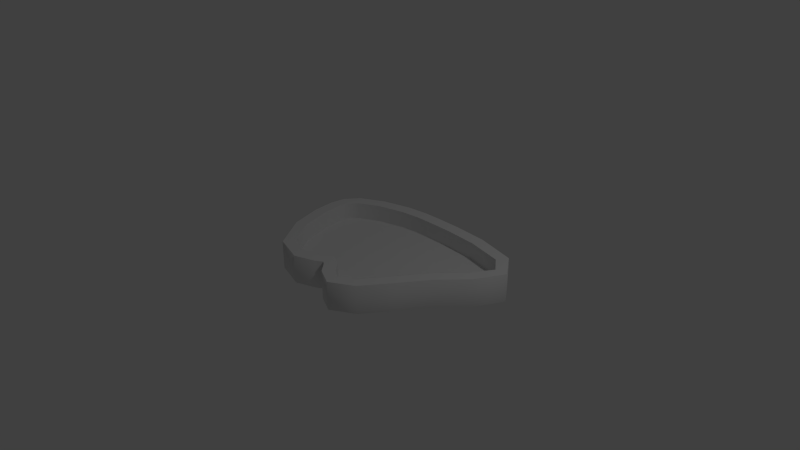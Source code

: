 # Source: koi_pond.blend  (saved by Blender 2.75.0; exported with 4.5.12 LTS)
import bpy
from mathutils import Matrix  # noqa: F401  (used for matrix-valued properties, if any)

bpy.ops.wm.read_factory_settings(use_empty=True)
scene = bpy.context.scene
scene.name = 'Scene'

# ---- collections
col_collection_1 = bpy.data.collections.new('Collection 1'); scene.collection.children.link(col_collection_1)

# ---- world
world_world = bpy.data.worlds.new('World'); scene.world = world_world
world_world.color = (0.05088, 0.05088, 0.05088)
world_world.use_sun_shadow = False
world_world.sun_shadow_jitter_overblur = 0.0
world_world.cycles.sampling_method = 'MANUAL'
world_world.cycles.sample_map_resolution = 256

# ---- cameras
cam_camera = bpy.data.cameras.new('Camera')
cam_camera.clip_end = 100.0
cam_camera.lens = 35.0
cam_camera.sensor_width = 32.0
cam_camera.sensor_height = 18.0
cam_camera.ortho_scale = 7.314
cam_camera.dof.focus_distance = 0.0
cam_camera.dof.aperture_fstop = 128.0

# ---- lights
light_lamp = bpy.data.lights.new('Lamp', 'POINT')
light_lamp.transmission_factor = 0.0
light_lamp.cutoff_distance = 30.0
light_lamp.energy = 100.0
light_lamp.shadow_buffer_clip_start = 1.001
light_lamp.shadow_soft_size = 0.1
light_lamp.shadow_maximum_resolution = 0.006
light_lamp.use_absolute_resolution = True
light_lamp.cycles.use_multiple_importance_sampling = False

# ---- meshes
me_mesh = bpy.data.meshes.new('Mesh')
me_mesh.from_pydata([(-0.8365, -0.816, 0.1706), (-0.7363, -0.6798, 0.1706), (-0.7363, -0.6798, -0.06284), (-0.8365, -0.816, -0.2124), (-1.158, -0.3522, 0.1706), (-1.005, -0.2799, 0.1706), (-1.005, -0.2799, -0.06284), (-1.158, -0.3522, -0.2124), (-1.288, 0.0888, 0.1706), (-1.122, 0.1204, 0.1706), (-1.122, 0.1204, -0.06284), (-1.288, 0.0888, -0.2124), (-1.314, 0.3836, 0.1706), (-1.145, 0.379, 0.1706), (-1.145, 0.379, -0.06284), (-1.314, 0.3836, -0.2124), (-1.282, 0.5886, 0.1706), (-1.127, 0.5205, 0.1706), (-1.127, 0.5205, -0.06284), (-1.282, 0.5886, -0.2124), (-1.135, 0.7713, 0.1706), (-1.028, 0.6402, 0.1706), (-1.028, 0.6402, -0.06284), (-1.135, 0.7713, -0.2124), (-0.8174, 0.9381, 0.1706), (-0.7554, 0.7808, 0.1706), (-0.7554, 0.7808, -0.06284), (-0.8174, 0.9381, -0.2124), (-0.4324, 1.045, 0.1706), (-0.3998, 0.8791, 0.1706), (-0.3998, 0.8791, -0.06284), (-0.4324, 1.045, -0.2124), (-0.1338, 1.08, 0.1706), (-0.1225, 0.9116, 0.1706), (-0.1225, 0.9116, -0.06284), (-0.1338, 1.08, -0.2124), (0.1201, 1.085, 0.1706), (0.1205, 0.9155, 0.1706), (0.1205, 0.9155, -0.06284), (0.1201, 1.085, -0.2124), (0.4532, 1.08, 0.1706), (0.4459, 0.9116, 0.1706), (0.4459, 0.9116, -0.06284), (0.4532, 1.08, -0.2124), (0.93, 1.045, 0.1706), (0.904, 0.8777, 0.1706), (0.904, 0.8777, -0.06284), (0.93, 1.045, -0.2124), (1.484, 0.9083, 0.1706), (1.393, 0.7658, 0.1706), (1.393, 0.7658, -0.06284), (1.484, 0.9083, -0.2124), (1.725, 0.5876, 0.1706), (1.556, 0.5747, 0.1706), (1.556, 0.5747, -0.06284), (1.725, 0.5876, -0.2124), (1.527, 0.2106, 0.1706), (1.391, 0.3105, 0.1706), (1.391, 0.3105, -0.06284), (1.527, 0.2106, -0.2124), (1.213, -0.1282, 0.1706), (1.081, -0.02199, 0.1706), (1.081, -0.02199, -0.06284), (1.213, -0.1282, -0.2124), (0.9513, -0.5031, 0.1706), (0.8132, -0.4057, 0.1706), (0.8132, -0.4057, -0.06284), (0.9513, -0.5031, -0.2124), (0.6806, -0.8801, 0.1706), (0.5654, -0.7564, 0.1706), (0.5654, -0.7564, -0.06284), (0.6806, -0.8801, -0.2124), (0.3659, -1.062, 0.1706), (0.3601, -0.8926, 0.1706), (0.3601, -0.8926, -0.06284), (0.3659, -1.062, -0.2124), (0.1161, -0.9426, 0.1706), (0.2195, -0.8088, 0.1706), (0.2195, -0.8088, -0.06284), (0.1161, -0.9426, -0.2124), (-0.002169, -0.8113, 0.1706), (0.09969, -0.6764, 0.1706), (0.09969, -0.6764, -0.06284), (-0.002169, -0.8113, -0.2124), (-0.04599, -0.7813, 0.1706), (-0.04818, -0.6122, 0.1706), (-0.04818, -0.6122, -0.06284), (-0.04599, -0.7813, -0.2124), (-0.1472, -0.8445, 0.1706), (-0.2164, -0.6903, 0.1706), (-0.2164, -0.6903, -0.06284), (-0.1472, -0.8445, -0.2124), (-0.4213, -0.9432, 0.1706), (-0.4267, -0.7742, 0.1706), (-0.4267, -0.7742, -0.06284), (-0.4213, -0.9432, -0.2124), (-1.152, 0.3792, 0.1706), (0.1205, 0.9218, 0.1706), (-1.032, 0.6451, 0.1706), (0.09586, -0.6815, 0.1706), (-1.011, -0.2826, 0.1706), (0.8184, -0.4094, 0.1706), (-0.2138, -0.6961, 0.1706), (-0.1229, 0.9179, 0.1706), (-1.133, 0.5231, 0.1706), (-0.4265, -0.7805, 0.1706), (1.563, 0.5752, 0.1706), (-0.7401, -0.6849, 0.1706), (-0.7577, 0.7867, 0.1706), (-0.4011, 0.8854, 0.1706), (0.3603, -0.8989, 0.1706), (1.396, 0.7711, 0.1706), (0.2156, -0.8138, 0.1706), (0.4462, 0.9179, 0.1706), (1.396, 0.3067, 0.1706), (-0.04809, -0.6186, 0.1706), (0.905, 0.884, 0.1706), (-1.128, 0.1192, 0.1706), (0.5697, -0.7611, 0.1706), (1.086, -0.02598, 0.1706), (-0.7554, 0.7808, 0.167), (-0.3998, 0.8791, 0.167), (1.393, 0.7658, 0.167), (0.2195, -0.8088, 0.167), (0.4459, 0.9116, 0.167), (0.3601, -0.8926, 0.167), (-0.04818, -0.6122, 0.167), (1.391, 0.3105, 0.167), (0.904, 0.8777, 0.167), (0.5654, -0.7564, 0.167), (-1.122, 0.1204, 0.167), (1.081, -0.02199, 0.167), (-1.145, 0.379, 0.167), (0.1205, 0.9155, 0.167), (-1.028, 0.6402, 0.167), (-1.005, -0.2799, 0.167), (0.09969, -0.6764, 0.167), (-0.1225, 0.9116, 0.167), (0.8132, -0.4057, 0.167), (-0.4267, -0.7742, 0.167), (-1.127, 0.5205, 0.167), (1.556, 0.5747, 0.167), (-0.2164, -0.6903, 0.167), (-0.7363, -0.6798, 0.167), (-0.7554, 0.7808, -0.05869), (-0.3998, 0.8791, -0.05869), (1.393, 0.7658, -0.05869), (0.2195, -0.8088, -0.05869), (0.4459, 0.9116, -0.05869), (0.3601, -0.8926, -0.05869), (-0.04818, -0.6122, -0.05869), (1.391, 0.3105, -0.05869), (0.904, 0.8777, -0.05869), (0.5654, -0.7564, -0.05869), (-1.122, 0.1204, -0.05869), (1.081, -0.02199, -0.05869), (-1.145, 0.379, -0.05869), (0.1205, 0.9155, -0.05869), (-1.028, 0.6402, -0.05869), (-1.005, -0.2799, -0.05869), (0.09969, -0.6764, -0.05869), (-0.1225, 0.9116, -0.05869), (0.8132, -0.4057, -0.05869), (-0.4267, -0.7742, -0.05869), (-1.127, 0.5205, -0.05869), (1.556, 0.5747, -0.05869), (-0.2164, -0.6903, -0.05869), (-0.7363, -0.6798, -0.05869), (-1.31, 0.3835, 0.1706), (0.1201, 1.08, 0.1706), (-1.132, 0.7678, 0.1706), (0.0005597, -0.8077, 0.1706), (-1.154, -0.3503, 0.1706), (0.9476, -0.5005, 0.1706), (-0.1491, -0.8404, 0.1706), (-0.1335, 1.076, 0.1706), (-1.278, 0.5868, 0.1706), (-0.4215, -0.9386, 0.1706), (1.72, 0.5873, 0.1706), (-0.8338, -0.8123, 0.1706), (-0.8157, 0.9338, 0.1706), (-0.4315, 1.041, 0.1706), (0.3657, -1.057, 0.1706), (1.482, 0.9045, 0.1706), (0.1189, -0.939, 0.1706), (0.453, 1.076, 0.1706), (1.524, 0.2132, 0.1706), (-0.04605, -0.7767, 0.1706), (0.9293, 1.04, 0.1706), (-1.283, 0.08965, 0.1706), (0.6775, -0.8768, 0.1706), (1.209, -0.1253, 0.1706), (1.389, 0.7585, -0.06284), (1.546, 0.574, -0.06284), (0.9028, 0.8697, -0.06284), (0.4455, 0.9035, -0.06284), (-0.04829, -0.6034, -0.06284), (-0.2196, -0.6829, -0.06284), (-1.137, 0.3789, -0.06284), (-1.12, 0.5172, -0.06284), (1.384, 0.3154, -0.06284), (1.075, -0.01691, -0.06284), (0.5597, -0.7505, -0.06284), (0.3598, -0.8831, -0.06284), (-1.114, 0.1219, -0.06284), (-0.7312, -0.6729, -0.06284), (-0.4271, -0.7657, -0.06284), (0.1045, -0.6697, -0.06284), (-0.3983, 0.8712, -0.06284), (-0.122, 0.9035, -0.06284), (0.8066, -0.4011, -0.06284), (0.1205, 0.9074, -0.06284), (-1.023, 0.6337, -0.06284), (-0.7524, 0.7732, -0.06284), (-0.9976, -0.2764, -0.06284), (0.2246, -0.8025, -0.06284)], [], [(0, 4, 7, 3), (179, 172, 4, 0), (143, 135, 5, 1), (4, 8, 11, 7), (172, 189, 8, 4), (135, 130, 9, 5), (8, 12, 15, 11), (189, 168, 12, 8), (130, 132, 13, 9), (12, 16, 19, 15), (168, 176, 16, 12), (132, 140, 17, 13), (16, 20, 23, 19), (176, 170, 20, 16), (140, 134, 21, 17), (20, 24, 27, 23), (170, 180, 24, 20), (134, 120, 25, 21), (24, 28, 31, 27), (180, 181, 28, 24), (120, 121, 29, 25), (28, 32, 35, 31), (181, 175, 32, 28), (121, 137, 33, 29), (32, 36, 39, 35), (175, 169, 36, 32), (137, 133, 37, 33), (36, 40, 43, 39), (169, 185, 40, 36), (133, 124, 41, 37), (40, 44, 47, 43), (185, 188, 44, 40), (124, 128, 45, 41), (44, 48, 51, 47), (188, 183, 48, 44), (128, 122, 49, 45), (48, 52, 55, 51), (183, 178, 52, 48), (122, 141, 53, 49), (52, 56, 59, 55), (178, 186, 56, 52), (141, 127, 57, 53), (56, 60, 63, 59), (186, 191, 60, 56), (127, 131, 61, 57), (60, 64, 67, 63), (191, 173, 64, 60), (131, 138, 65, 61), (64, 68, 71, 67), (173, 190, 68, 64), (138, 129, 69, 65), (68, 72, 75, 71), (190, 182, 72, 68), (129, 125, 73, 69), (72, 76, 79, 75), (182, 184, 76, 72), (125, 123, 77, 73), (76, 80, 83, 79), (184, 171, 80, 76), (123, 136, 81, 77), (80, 84, 87, 83), (171, 187, 84, 80), (136, 126, 85, 81), (84, 88, 91, 87), (187, 174, 88, 84), (126, 142, 89, 85), (88, 92, 95, 91), (174, 177, 92, 88), (142, 139, 93, 89), (92, 0, 3, 95), (177, 179, 0, 92), (139, 143, 1, 93), (194, 195, 211, 209, 208, 213, 212, 199, 198, 204, 214, 205, 206, 197, 196, 207, 215, 203, 202, 210, 201, 200, 193, 192), (93, 1, 107, 105), (89, 93, 105, 102), (85, 89, 102, 115), (81, 85, 115, 99), (77, 81, 99, 112), (73, 77, 112, 110), (69, 73, 110, 118), (65, 69, 118, 101), (61, 65, 101, 119), (57, 61, 119, 114), (53, 57, 114, 106), (49, 53, 106, 111), (45, 49, 111, 116), (41, 45, 116, 113), (37, 41, 113, 97), (33, 37, 97, 103), (29, 33, 103, 109), (25, 29, 109, 108), (21, 25, 108, 98), (17, 21, 98, 104), (13, 17, 104, 96), (9, 13, 96, 117), (5, 9, 117, 100), (1, 5, 100, 107), (163, 167, 143, 139), (166, 163, 139, 142), (150, 166, 142, 126), (160, 150, 126, 136), (147, 160, 136, 123), (149, 147, 123, 125), (153, 149, 125, 129), (162, 153, 129, 138), (155, 162, 138, 131), (151, 155, 131, 127), (165, 151, 127, 141), (146, 165, 141, 122), (152, 146, 122, 128), (148, 152, 128, 124), (157, 148, 124, 133), (161, 157, 133, 137), (145, 161, 137, 121), (144, 145, 121, 120), (158, 144, 120, 134), (164, 158, 134, 140), (156, 164, 140, 132), (154, 156, 132, 130), (159, 154, 130, 135), (167, 159, 135, 143), (2, 6, 159, 167), (6, 10, 154, 159), (10, 14, 156, 154), (14, 18, 164, 156), (18, 22, 158, 164), (22, 26, 144, 158), (26, 30, 145, 144), (30, 34, 161, 145), (34, 38, 157, 161), (38, 42, 148, 157), (42, 46, 152, 148), (46, 50, 146, 152), (50, 54, 165, 146), (54, 58, 151, 165), (58, 62, 155, 151), (62, 66, 162, 155), (66, 70, 153, 162), (70, 74, 149, 153), (74, 78, 147, 149), (78, 82, 160, 147), (82, 86, 150, 160), (86, 90, 166, 150), (90, 94, 163, 166), (94, 2, 167, 163), (105, 107, 179, 177), (102, 105, 177, 174), (115, 102, 174, 187), (99, 115, 187, 171), (112, 99, 171, 184), (110, 112, 184, 182), (118, 110, 182, 190), (101, 118, 190, 173), (119, 101, 173, 191), (114, 119, 191, 186), (106, 114, 186, 178), (111, 106, 178, 183), (116, 111, 183, 188), (113, 116, 188, 185), (97, 113, 185, 169), (103, 97, 169, 175), (109, 103, 175, 181), (108, 109, 181, 180), (98, 108, 180, 170), (104, 98, 170, 176), (96, 104, 176, 168), (117, 96, 168, 189), (100, 117, 189, 172), (107, 100, 172, 179), (192, 193, 54, 50), (194, 192, 50, 46), (195, 194, 46, 42), (196, 197, 90, 86), (198, 199, 18, 14), (200, 201, 62, 58), (202, 203, 74, 70), (204, 198, 14, 10), (206, 205, 2, 94), (207, 196, 86, 82), (208, 209, 34, 30), (210, 202, 70, 66), (211, 195, 42, 38), (201, 210, 66, 62), (197, 206, 94, 90), (212, 213, 26, 22), (214, 204, 10, 6), (209, 211, 38, 34), (199, 212, 22, 18), (215, 207, 82, 78), (193, 200, 58, 54), (205, 214, 6, 2), (203, 215, 78, 74), (213, 208, 30, 26)])
me_mesh.polygons.foreach_set('use_smooth', [True] * 193)
me_mesh.use_remesh_preserve_volume = False
me_mesh.use_remesh_preserve_attributes = False
me_mesh.use_mirror_vertex_groups = False
me_mesh.update()

# ---- objects
ob_nurbscircle = bpy.data.objects.new('NurbsCircle', me_mesh)
ob_lamp = bpy.data.objects.new('Lamp', light_lamp)
ob_camera = bpy.data.objects.new('Camera', cam_camera)

# ---- transforms, parenting, visibility, modifiers, constraints
ob_nurbscircle.location = (0.0, 0.0, 0.0)
ob_nurbscircle.lineart.crease_threshold = 0.0
ob_lamp.location = (4.076, 1.005, 5.904)
ob_lamp.rotation_euler = (0.6503, 0.05522, 1.866)
ob_lamp.lock_rotations_4d = False
ob_lamp.empty_display_type = 'ARROWS'
ob_lamp.color = (0.0, 0.0, 0.0, 0.0)
ob_lamp.lineart.crease_threshold = 0.0
ob_camera.location = (7.481, -6.508, 5.344)
ob_camera.rotation_euler = (1.109, 0.01082, 0.8149)
ob_camera.lock_rotations_4d = False
ob_camera.empty_display_type = 'ARROWS'
ob_camera.color = (0.0, 0.0, 0.0, 0.0)
ob_camera.display_type = 'WIRE'
ob_camera.lineart.crease_threshold = 0.0

# ---- collection membership
col_collection_1.objects.link(ob_nurbscircle)
col_collection_1.objects.link(ob_lamp)
col_collection_1.objects.link(ob_camera)

# ---- scene / render settings (as saved in the file)
scene.camera = ob_camera
scene.frame_start = 1; scene.frame_end = 250; scene.frame_set(1)
scene.render.engine = 'BLENDER_EEVEE_NEXT'
scene.render.resolution_percentage = 50
scene.render.dither_intensity = 0.0
scene.cycles.use_denoising = False
scene.cycles.samples = 10
scene.cycles.sampling_pattern = 'TABULATED_SOBOL'
scene.cycles.light_sampling_threshold = 0.0
scene.cycles.use_adaptive_sampling = False
scene.cycles.use_light_tree = False
scene.cycles.blur_glossy = 0.0
scene.cycles.pixel_filter_type = 'GAUSSIAN'
scene.cycles.sample_clamp_indirect = 0.0
scene.view_settings.view_transform = 'Standard'
bpy.context.view_layer.update()
